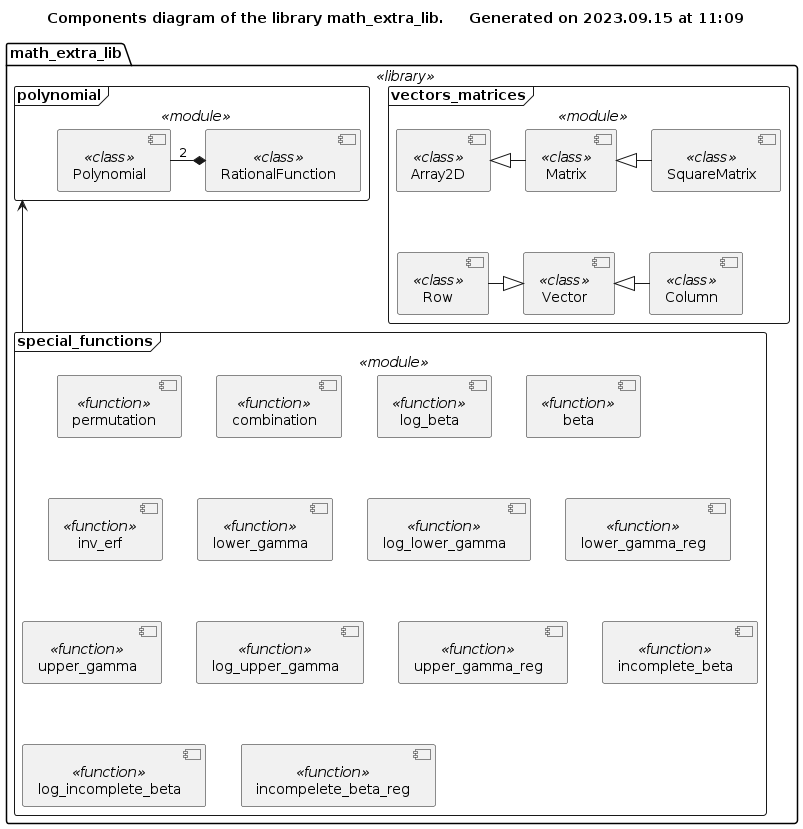

The diagram above was rendered by PlantUML. Its source (embedded in the PNG):
@startuml library_components

!if %not(%variable_exists("$COMPONENTS"))
    !include ./Templates/Components2.cuml
!endif

title Components diagram of the library math_extra_lib. $generated()

$library(math_extra_lib) {
    !if $is_not_defined("$VECTORS_MATRICES_COMPONENTS")
        !include ./vectors_matrices/vectors_matrices_components.iuml
    !endif
    
    !if $is_not_defined("$POLYNOMIAL_COMPONENTS")
        !include ./polynomial/polynomial_components.iuml
    !endif
    
    !if $is_not_defined("$SPECIAL_FUNCTIONS")
        !include ./special_functions/special_functions_components.iuml
    !endif
    
    polynomial <--- special_functions
}
@enduml